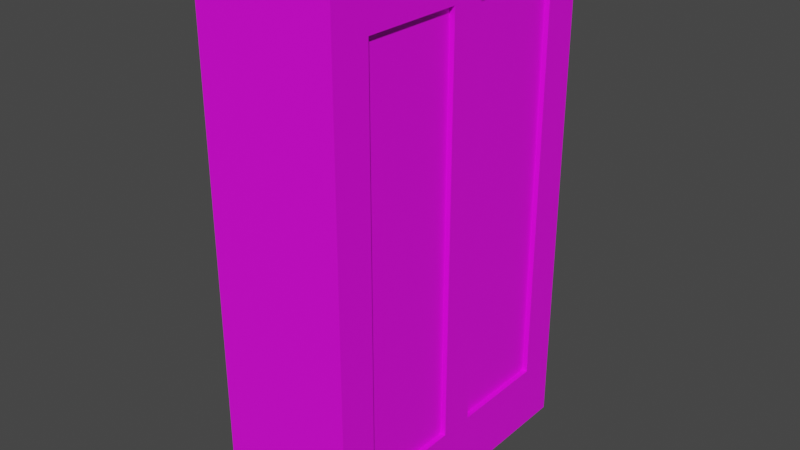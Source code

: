 # Source: WeaponLocker.blend  (saved by Blender 2.82.7; exported with 4.5.12 LTS)
import bpy
from mathutils import Matrix  # noqa: F401  (used for matrix-valued properties, if any)

bpy.ops.wm.read_factory_settings(use_empty=True)
scene = bpy.context.scene
scene.name = 'Scene'

# ---- images (referenced by path relative to the original .blend; pixels are not part of the script)
import os
ASSET_DIR = os.environ.get("B2B_ASSET_DIR", "")  # directory of the original .blend (textures are referenced by path, not embedded)
HERE = os.path.dirname(os.path.abspath(__file__))  # packed textures are extracted next to this script under _unpacked/

def load_image(name, relpath, width, height, colorspace="sRGB"):
    """Load a texture the original file referenced (path relative to the .blend, or extracted next to this script)."""
    p = next((c for c in (os.path.join(HERE, relpath), os.path.join(ASSET_DIR, relpath)) if relpath and os.path.exists(c)), "")
    if p:
        img = bpy.data.images.load(p, check_existing=True)
        img.name = name
    else:  # same state as the original file: an image datablock whose file is absent (Cycles renders it pink)
        img = bpy.data.images.new(name, width, height)
        img.source = "FILE"
        img.filepath = "//" + (relpath or name)
    img.colorspace_settings.name = colorspace
    return img
img_weaponlocker_texture_png = load_image('WeaponLocker_Texture.png', 'WeaponLocker_Texture.png', 1024, 1024, 'sRGB')
img_weaponlocker_back_texture_png = load_image('WeaponLocker_Back_Texture.png', 'WeaponLocker_Back_Texture.png', 1024, 1024, 'sRGB')
img_weaponlocker_grid_texture_png = load_image('WeaponLocker_Grid_Texture.png', 'WeaponLocker_Grid_Texture.png', 1024, 1024, 'sRGB')

# ---- materials (node trees are filled in below, after node groups)
mat_weaponlockermain = bpy.data.materials.new('WeaponLockerMain')
mat_weaponlockermain.use_transparent_shadow = False
mat_weaponlockerback = bpy.data.materials.new('WeaponLockerBack')
mat_weaponlockerback.use_transparent_shadow = False
mat_weaponlockergrid = bpy.data.materials.new('WeaponLockerGrid')
mat_weaponlockergrid.use_transparent_shadow = False

# ---- material node trees
mat_weaponlockermain.use_nodes = True; mat_weaponlockermain.node_tree.nodes.clear()
_N = mat_weaponlockermain.node_tree.nodes; _L = mat_weaponlockermain.node_tree.links
n0 = _N.new('ShaderNodeOutputMaterial'); n0.name = 'Material Output'; n0.location = (300, 300)
n1 = _N.new('ShaderNodeBsdfPrincipled'); n1.name = 'Principled BSDF'; n1.location = (10, 300)
n1.distribution = 'GGX'
n1.subsurface_method = 'BURLEY'
n1.inputs[3].default_value = 1.45
n1.inputs[27].default_value = (0.0, 0.0, 0.0, 1.0)
n1.inputs[28].default_value = 1.0
n2 = _N.new('ShaderNodeTexImage'); n2.name = 'Image Texture'; n2.location = (-280, 280)
n2.image = img_weaponlocker_texture_png
n2.interpolation = 'Closest'
_L.new(n1.outputs[0], n0.inputs[0])
_L.new(n2.outputs[0], n1.inputs[0])
n0.is_active_output = True
mat_weaponlockerback.use_nodes = True; mat_weaponlockerback.node_tree.nodes.clear()
_N = mat_weaponlockerback.node_tree.nodes; _L = mat_weaponlockerback.node_tree.links
n0 = _N.new('ShaderNodeOutputMaterial'); n0.name = 'Material Output'; n0.location = (300, 300)
n1 = _N.new('ShaderNodeBsdfPrincipled'); n1.name = 'Principled BSDF'; n1.location = (10, 300)
n1.distribution = 'GGX'
n1.subsurface_method = 'BURLEY'
n1.inputs[3].default_value = 1.45
n1.inputs[27].default_value = (0.0, 0.0, 0.0, 1.0)
n1.inputs[28].default_value = 1.0
n2 = _N.new('ShaderNodeTexImage'); n2.name = 'Image Texture'; n2.location = (-280, 280)
n2.image = img_weaponlocker_back_texture_png
n2.interpolation = 'Closest'
_L.new(n1.outputs[0], n0.inputs[0])
_L.new(n2.outputs[0], n1.inputs[0])
n0.is_active_output = True
mat_weaponlockergrid.use_nodes = True; mat_weaponlockergrid.node_tree.nodes.clear()
_N = mat_weaponlockergrid.node_tree.nodes; _L = mat_weaponlockergrid.node_tree.links
n0 = _N.new('ShaderNodeOutputMaterial'); n0.name = 'Material Output'; n0.location = (300, 300)
n1 = _N.new('ShaderNodeBsdfPrincipled'); n1.name = 'Principled BSDF'; n1.location = (10, 300)
n1.distribution = 'GGX'
n1.subsurface_method = 'BURLEY'
n1.inputs[3].default_value = 1.45
n1.inputs[27].default_value = (0.0, 0.0, 0.0, 1.0)
n1.inputs[28].default_value = 1.0
n2 = _N.new('ShaderNodeTexImage'); n2.name = 'Image Texture'; n2.location = (-280, 280)
n2.image = img_weaponlocker_grid_texture_png
n2.interpolation = 'Closest'
_L.new(n1.outputs[0], n0.inputs[0])
_L.new(n2.outputs[0], n1.inputs[0])
n0.is_active_output = True

# ---- world
world_world = bpy.data.worlds.new('World'); scene.world = world_world
world_world.use_nodes = True; world_world.node_tree.nodes.clear()
_N = world_world.node_tree.nodes; _L = world_world.node_tree.links
n0 = _N.new('ShaderNodeOutputWorld'); n0.name = 'World Output'; n0.location = (300, 300)
n1 = _N.new('ShaderNodeBackground'); n1.name = 'Background'; n1.location = (10, 300)
n1.inputs[0].default_value = (0.05088, 0.05088, 0.05088, 1.0)
_L.new(n1.outputs[0], n0.inputs[0])
n0.is_active_output = True
world_world.color = (0.05088, 0.05088, 0.05088)
world_world.use_sun_shadow = False
world_world.sun_shadow_jitter_overblur = 0.0

# ---- meshes
me_cube_001 = bpy.data.meshes.new('Cube.001')
me_cube_001.from_pydata([(0.2332, -0.3964, 0.2215), (0.2332, -0.3964, 1.597), (0.2332, 0.3964, 0.2215), (0.2332, 0.3964, 1.597), (-0.2332, -0.5247, 0.0), (-0.2332, -0.5247, 1.726), (-0.2332, 0.5247, 0.0), (-0.2332, 0.5247, 1.726), (0.2332, 0.5247, 0.0), (0.2332, -0.5247, 0.0), (0.2332, -0.5247, 1.726), (0.2332, 0.5247, 1.726), (-0.06996, 0.4547, 0.09459), (-0.06996, -0.4547, 0.09459), (-0.06996, -0.4547, 1.656), (-0.06996, 0.4547, 1.656), (0.1982, 0.4547, 1.656), (0.1982, -0.4547, 1.656), (0.1982, -0.4547, 0.09459), (0.1982, 0.4547, 0.09459), (0.1982, -0.4547, 0.4431), (0.1982, -0.4547, 0.4897), (0.1982, 0.4547, 0.4431), (0.1982, 0.4547, 0.4897), (-0.06996, -0.4547, 0.4431), (-0.06996, -0.4547, 0.4897), (-0.06996, 0.4547, 0.4431), (-0.06996, 0.4547, 0.4897), (0.1982, -0.3964, 0.2215), (0.1982, -0.3964, 1.597), (0.1982, 0.3964, 0.2215), (0.1982, 0.3964, 1.597), (0.2157, -0.3964, 0.2215), (0.2157, -0.3964, 1.597), (0.2157, 0.3964, 0.2215), (0.2157, 0.3964, 1.597), (0.2332, 0.0583, 1.597), (0.1982, 0.0583, 1.597), (0.2332, -0.0583, 1.597), (0.1982, -0.0583, 1.597), (0.1982, 0.0583, 0.2215), (0.2332, 0.0583, 0.2215), (0.1982, -0.0583, 0.2215), (0.2332, -0.0583, 0.2215)], [], [(17, 14, 15, 16), (8, 6, 7, 11), (6, 4, 5, 7), (4, 9, 10, 5), (8, 9, 4, 6), (7, 5, 10, 11), (0, 9, 8, 2, 41, 43), (1, 10, 9, 0), (3, 11, 10, 1, 38, 36), (2, 8, 11, 3), (13, 12, 15, 14), (19, 12, 13, 18), (16, 15, 12, 19), (18, 13, 14, 17), (2, 30, 40, 41), (0, 28, 29, 1), (3, 31, 30, 2), (1, 29, 39, 38), (20, 22, 23, 21), (22, 20, 24, 26), (27, 25, 21, 23), (31, 16, 19, 30), (30, 19, 18, 28, 42, 40), (28, 18, 17, 29), (29, 17, 16, 31, 37, 39), (32, 34, 35, 33), (40, 42, 43, 41), (37, 31, 3, 36), (39, 37, 40, 42), (42, 28, 0, 43), (36, 41, 40, 37), (38, 39, 42, 43), (43, 41, 36, 38)])
me_cube_001.polygons.foreach_set('material_index', [0, 0, 0, 0, 0, 0, 0, 0, 0, 0, 1, 0, 0, 0, 0, 0, 0, 0, 0, 0, 0, 0, 0, 0, 0, 2, 0, 0, 0, 0, 0, 0, 0])
_uv = me_cube_001.uv_layers.new(name='UVMap')
_uv.uv.foreach_set('vector', [0.1944, 0.6621, 0.06668, 0.6621, 0.06668, 0.1352, 0.1944, 0.1352, 0.5764, 4.721e-05, 0.7986, 4.709e-05, 0.7986, 1.0, 0.5764, 1.0, 1.0, 7.07e-05, 0.5, 7.081e-05, 0.5, 0.9999, 1.0, 0.9999, 0.5764, 4.709e-05, 0.7986, 4.709e-05, 0.7986, 1.0, 0.5764, 1.0, 0.5, 1.0, 1.0, 1.0, 1.0, 0.7297, 0.5, 0.7297, 0.5, 1.0, 1.0, 1.0, 1.0, 0.7297, 0.5, 0.7297, 0.4389, 0.1285, 0.5, 0.0001153, 5.819e-05, 0.0001153, 0.06116, 0.1285, 0.2223, 0.1285, 0.2778, 0.1285, 0.4389, 0.9257, 0.5, 1.0, 0.5, 0.0001153, 0.4389, 0.1285, 0.06116, 0.9257, 5.892e-05, 1.0, 0.5, 1.0, 0.4389, 0.9257, 0.2778, 0.9257, 0.2223, 0.9257, 0.06116, 0.1285, 5.819e-05, 0.0001153, 5.892e-05, 1.0, 0.06116, 0.9257, 5.196, 0.0006807, 0.0006807, 0.0006815, 0.0006807, 8.919, 5.196, 8.919, 0.1944, 0.6621, 0.06668, 0.6621, 0.06668, 0.1352, 0.1944, 0.1352, 0.8723, 1.0, 1.0, 1.0, 1.0, 0.09604, 0.8723, 0.09604, 1.0, 0.09601, 0.8723, 0.09601, 0.8723, 1.0, 1.0, 1.0, 0.3876, 0.2292, 0.3876, 0.2292, 0.3876, 0.1534, 0.3876, 0.1535, 0.3876, 0.02079, 0.3876, 0.02079, 0.6124, 0.02079, 0.6124, 0.02079, 0.6124, 0.2292, 0.6124, 0.2292, 0.3876, 0.2292, 0.3876, 0.2292, 0.6124, 0.02079, 0.6124, 0.02079, 0.6124, 0.1028, 0.6124, 0.1032, 0.1945, 0.1353, 0.1944, 0.662, 0.2167, 0.662, 0.2167, 0.1353, 0.1944, 0.6621, 0.1944, 0.1352, 0.06668, 0.1352, 0.06668, 0.6621, 0.06668, 0.1352, 0.06668, 0.6621, 0.1944, 0.6621, 0.1944, 0.1352, 0.6124, 0.2292, 0.6124, 0.2292, 0.3876, 0.2292, 0.3876, 0.2292, 0.3876, 0.2292, 0.3876, 0.2292, 0.3876, 0.02079, 0.3876, 0.02079, 0.3876, 0.08894, 0.3876, 0.1534, 0.3876, 0.02079, 0.3876, 0.02079, 0.6124, 0.02079, 0.6124, 0.02079, 0.6124, 0.02079, 0.6124, 0.02079, 0.6124, 0.2292, 0.6124, 0.2292, 0.6124, 0.148, 0.6124, 0.1028, -2.078e-07, 0.001059, 4.018, 4.019, -2.955, 10.99, -6.973, 6.974, 0.3876, 0.1534, 0.3876, 0.08894, 0.3876, 0.08887, 0.3876, 0.1535, 0.6124, 0.148, 0.6124, 0.2292, 0.6124, 0.2292, 0.6124, 0.1473, 0.6124, 0.1028, 0.6124, 0.148, 0.3876, 0.1534, 0.3876, 0.08894, 0.3876, 0.08894, 0.3876, 0.02079, 0.3876, 0.02079, 0.3876, 0.08887, 0.0, 0.0, 0.0, 0.0, 0.0, 0.0, 0.0, 0.0, 0.0, 0.0, 0.0, 0.0, 0.0, 0.0, 0.0, 0.0, 0.2778, 0.1285, 0.2223, 0.1285, 0.2223, 0.9257, 0.2778, 0.9257])
me_cube_001.materials.append(mat_weaponlockermain)
me_cube_001.materials.append(mat_weaponlockerback)
me_cube_001.materials.append(mat_weaponlockergrid)
me_cube_001.use_remesh_fix_poles = True
me_cube_001.use_remesh_preserve_attributes = False
me_cube_001.use_mirror_vertex_groups = False
me_cube_001.update()

# ---- objects
ob_weaponlocker = bpy.data.objects.new('WeaponLocker', me_cube_001)

# ---- transforms, parenting, visibility, modifiers, constraints
ob_weaponlocker.location = (0.0, 0.0, 0.0)
ob_weaponlocker.lineart.crease_threshold = 0.0

# ---- collection membership
scene.collection.objects.link(ob_weaponlocker)

# ---- scene / render settings (as saved in the file)
scene.frame_start = 1; scene.frame_end = 250; scene.frame_set(1)
scene.render.engine = 'BLENDER_EEVEE_NEXT'
scene.cycles.use_denoising = False
scene.cycles.samples = 128
scene.cycles.sampling_pattern = 'TABULATED_SOBOL'
scene.cycles.use_adaptive_sampling = False
scene.cycles.use_light_tree = False
scene.view_settings.view_transform = 'Filmic'
bpy.context.view_layer.update()

# ---- added for rendering (the .blend has no active camera and no usable light): camera, sun
cam_auto = bpy.data.cameras.new('AutoCamera')
cam_auto.lens = 50.0
cam_auto.sensor_width = 36.0
cam_auto.clip_end = 1000.0
ob_auto_camera = bpy.data.objects.new('AutoCamera', cam_auto)
scene.collection.objects.link(ob_auto_camera)
ob_auto_camera.location = (1.91786, -2.30143, 2.39713)
ob_auto_camera.rotation_euler = (1.09748, -7.21219e-08, 0.694738)
scene.camera = ob_auto_camera
light_auto_sun = bpy.data.lights.new('AutoSun', 'SUN')
light_auto_sun.energy = 3.0
light_auto_sun.angle = 0.0523599
ob_auto_sun = bpy.data.objects.new('AutoSun', light_auto_sun)
scene.collection.objects.link(ob_auto_sun)
ob_auto_sun.rotation_euler = (0.872665, 0.174533, 0.523599)
bpy.context.view_layer.update()
